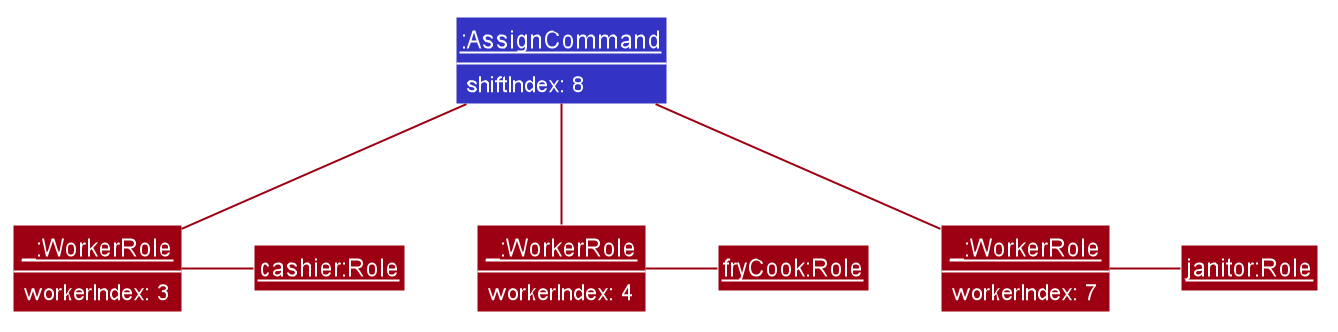

The diagram above was rendered by PlantUML. Its source (embedded in the PNG):
@startuml








skinparam BackgroundColor #FFFFFFF

skinparam Shadowing false

skinparam Class {
    FontColor #FFFFFF
    BorderThickness 1
    BorderColor #FFFFFF
    StereotypeFontColor #FFFFFF
    FontName Arial
    AttributeFontColor #FFFFFF
    AttributeFontName Arial
}

skinparam Actor {
    BorderColor #000000
    Color #000000
    FontName Arial
}

skinparam Sequence {
    MessageAlign center
    BoxFontSize 15
    BoxPadding 0
    BoxFontColor #FFFFFF
    FontName Arial
}

skinparam Participant {
    FontColor #FFFFFFF
    Padding 20
}

skinparam MinClassWidth 50
skinparam ParticipantPadding 10
skinparam Shadowing false
skinparam DefaultTextAlignment center
skinparam packageStyle Rectangle

hide footbox
hide empty members
hide circle
skinparam arrowColor #9D0012
skinparam classBackgroundColor #3333C4

class AssignCommand as "__:AssignCommand__"{
shiftIndex: 8
}
class WorkerRole1 as "___:WorkerRole__"  #9D0012{
workerIndex: 3
}
class WorkerRole2 as "___:WorkerRole__"  #9D0012{
workerIndex: 4
}
class WorkerRole3 as "___:WorkerRole__"  #9D0012{
workerIndex: 7
}
class Role1 as "__cashier:Role__" #9D0012
class Role2 as "__fryCook:Role__" #9D0012
class Role3 as "__janitor:Role__" #9D0012

WorkerRole1 -down Role1
WorkerRole2 -down Role2
WorkerRole3 -down Role3

AssignCommand -down- WorkerRole1
AssignCommand -down- WorkerRole2
AssignCommand -down- WorkerRole3

@enduml